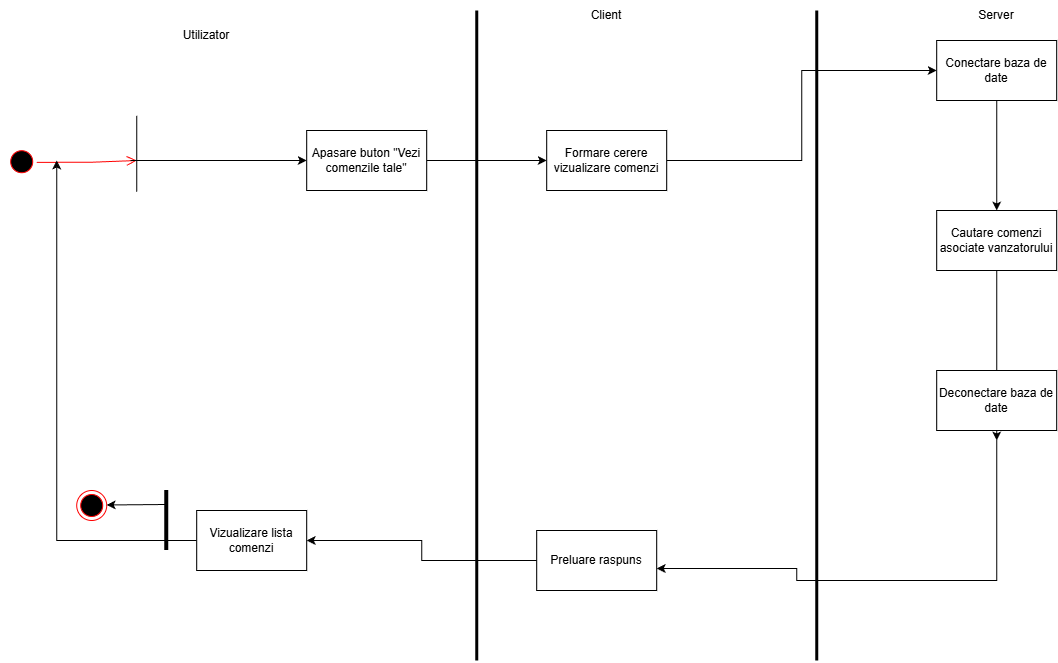

The diagram above was exported from draw.io. Its source (the exported page's mxGraphModel, read from the mxfile embedded in the PNG):
<mxGraphModel dx="1426" dy="811" grid="1" gridSize="10" guides="1" tooltips="1" connect="1" arrows="1" fold="1" page="1" pageScale="1" pageWidth="2339" pageHeight="3300" math="0" shadow="0">
  <root>
    <mxCell id="0" />
    <mxCell id="1" parent="0" />
    <mxCell id="4bf69dKFIjYkgob7FOBO-1" value="rr" style="ellipse;html=1;shape=startState;fillColor=#000000;strokeColor=#ff0000;direction=east;rotation=45;" vertex="1" parent="1">
      <mxGeometry x="356.2132034355964" y="366.2132034355964" width="30" height="30" as="geometry" />
    </mxCell>
    <mxCell id="4bf69dKFIjYkgob7FOBO-2" value="" style="edgeStyle=orthogonalEdgeStyle;html=1;verticalAlign=bottom;endArrow=open;endSize=8;strokeColor=#ff0000;rounded=0;" edge="1" parent="1">
      <mxGeometry relative="1" as="geometry">
        <mxPoint x="486.21" y="380" as="targetPoint" />
        <mxPoint x="386.2132034355954" y="381.8232034355965" as="sourcePoint" />
        <Array as="points">
          <mxPoint x="439.21" y="382" />
          <mxPoint x="439.21" y="381" />
        </Array>
      </mxGeometry>
    </mxCell>
    <mxCell id="4bf69dKFIjYkgob7FOBO-3" value="" style="endArrow=none;html=1;rounded=0;" edge="1" parent="1">
      <mxGeometry width="50" height="50" relative="1" as="geometry">
        <mxPoint x="486.21" y="411.21000000000004" as="sourcePoint" />
        <mxPoint x="486.21" y="335.21" as="targetPoint" />
        <Array as="points">
          <mxPoint x="486.21" y="375.21000000000004" />
        </Array>
      </mxGeometry>
    </mxCell>
    <mxCell id="4bf69dKFIjYkgob7FOBO-4" style="edgeStyle=orthogonalEdgeStyle;rounded=0;orthogonalLoop=1;jettySize=auto;html=1;entryX=0;entryY=0.5;entryDx=0;entryDy=0;" edge="1" parent="1" target="4bf69dKFIjYkgob7FOBO-26">
      <mxGeometry relative="1" as="geometry">
        <mxPoint x="480" y="380" as="sourcePoint" />
      </mxGeometry>
    </mxCell>
    <mxCell id="4bf69dKFIjYkgob7FOBO-8" value="" style="endArrow=none;html=1;rounded=0;strokeWidth=3;" edge="1" parent="1">
      <mxGeometry width="50" height="50" relative="1" as="geometry">
        <mxPoint x="826.21" y="880" as="sourcePoint" />
        <mxPoint x="826.21" y="230" as="targetPoint" />
      </mxGeometry>
    </mxCell>
    <mxCell id="4bf69dKFIjYkgob7FOBO-9" value="Utilizator" style="text;html=1;whiteSpace=wrap;strokeColor=none;fillColor=none;align=center;verticalAlign=middle;rounded=0;" vertex="1" parent="1">
      <mxGeometry x="526.21" y="240" width="60" height="30" as="geometry" />
    </mxCell>
    <mxCell id="4bf69dKFIjYkgob7FOBO-10" value="" style="endArrow=none;html=1;rounded=0;strokeWidth=3;" edge="1" parent="1">
      <mxGeometry width="50" height="50" relative="1" as="geometry">
        <mxPoint x="1166.21" y="880" as="sourcePoint" />
        <mxPoint x="1166.21" y="230" as="targetPoint" />
      </mxGeometry>
    </mxCell>
    <mxCell id="4bf69dKFIjYkgob7FOBO-11" value="Client" style="text;html=1;whiteSpace=wrap;strokeColor=none;fillColor=none;align=center;verticalAlign=middle;rounded=0;" vertex="1" parent="1">
      <mxGeometry x="926.21" y="220" width="60" height="30" as="geometry" />
    </mxCell>
    <mxCell id="4bf69dKFIjYkgob7FOBO-12" style="edgeStyle=orthogonalEdgeStyle;rounded=0;orthogonalLoop=1;jettySize=auto;html=1;entryX=0.5;entryY=0;entryDx=0;entryDy=0;" edge="1" parent="1" source="4bf69dKFIjYkgob7FOBO-13" target="4bf69dKFIjYkgob7FOBO-14">
      <mxGeometry relative="1" as="geometry">
        <mxPoint x="1346.21" y="390" as="targetPoint" />
      </mxGeometry>
    </mxCell>
    <mxCell id="4bf69dKFIjYkgob7FOBO-13" value="Conectare baza de date" style="rounded=0;whiteSpace=wrap;html=1;" vertex="1" parent="1">
      <mxGeometry x="1286.21" y="260" width="120" height="60" as="geometry" />
    </mxCell>
    <mxCell id="4bf69dKFIjYkgob7FOBO-14" value="Cautare comenzi asociate vanzatorului" style="rounded=0;whiteSpace=wrap;html=1;" vertex="1" parent="1">
      <mxGeometry x="1286.21" y="430" width="120" height="60" as="geometry" />
    </mxCell>
    <mxCell id="4bf69dKFIjYkgob7FOBO-15" style="edgeStyle=orthogonalEdgeStyle;rounded=0;orthogonalLoop=1;jettySize=auto;html=1;entryX=0.5;entryY=0;entryDx=0;entryDy=0;exitX=0.5;exitY=1;exitDx=0;exitDy=0;" edge="1" parent="1" source="4bf69dKFIjYkgob7FOBO-14">
      <mxGeometry relative="1" as="geometry">
        <mxPoint x="1346.21" y="550" as="sourcePoint" />
        <mxPoint x="1346.21" y="660" as="targetPoint" />
      </mxGeometry>
    </mxCell>
    <mxCell id="4bf69dKFIjYkgob7FOBO-16" style="edgeStyle=orthogonalEdgeStyle;rounded=0;orthogonalLoop=1;jettySize=auto;html=1;exitX=0;exitY=0.5;exitDx=0;exitDy=0;entryX=1;entryY=0.5;entryDx=0;entryDy=0;" edge="1" parent="1" source="4bf69dKFIjYkgob7FOBO-17" target="4bf69dKFIjYkgob7FOBO-23">
      <mxGeometry relative="1" as="geometry" />
    </mxCell>
    <mxCell id="4bf69dKFIjYkgob7FOBO-17" value="Preluare raspuns" style="rounded=0;whiteSpace=wrap;html=1;" vertex="1" parent="1">
      <mxGeometry x="886.21" y="750" width="120" height="60" as="geometry" />
    </mxCell>
    <mxCell id="4bf69dKFIjYkgob7FOBO-18" style="edgeStyle=orthogonalEdgeStyle;rounded=0;orthogonalLoop=1;jettySize=auto;html=1;exitX=0;exitY=0.5;exitDx=0;exitDy=0;" edge="1" parent="1" source="4bf69dKFIjYkgob7FOBO-23">
      <mxGeometry relative="1" as="geometry">
        <mxPoint x="406.21" y="380" as="targetPoint" />
        <mxPoint x="566.21" y="750" as="sourcePoint" />
      </mxGeometry>
    </mxCell>
    <mxCell id="4bf69dKFIjYkgob7FOBO-19" value="" style="endArrow=none;html=1;rounded=0;strokeWidth=4;" edge="1" parent="1">
      <mxGeometry width="50" height="50" relative="1" as="geometry">
        <mxPoint x="516.21" y="770" as="sourcePoint" />
        <mxPoint x="516.21" y="710" as="targetPoint" />
        <Array as="points">
          <mxPoint x="516.21" y="750" />
        </Array>
      </mxGeometry>
    </mxCell>
    <mxCell id="4bf69dKFIjYkgob7FOBO-20" value="" style="ellipse;html=1;shape=endState;fillColor=#000000;strokeColor=#ff0000;" vertex="1" parent="1">
      <mxGeometry x="426.21" y="710" width="30" height="30" as="geometry" />
    </mxCell>
    <mxCell id="4bf69dKFIjYkgob7FOBO-21" value="" style="edgeStyle=none;orthogonalLoop=1;jettySize=auto;html=1;rounded=0;" edge="1" parent="1">
      <mxGeometry width="100" relative="1" as="geometry">
        <mxPoint x="516.21" y="724" as="sourcePoint" />
        <mxPoint x="456.21" y="724.47" as="targetPoint" />
        <Array as="points" />
      </mxGeometry>
    </mxCell>
    <mxCell id="4bf69dKFIjYkgob7FOBO-22" value="Server" style="text;html=1;whiteSpace=wrap;strokeColor=none;fillColor=none;align=center;verticalAlign=middle;rounded=0;" vertex="1" parent="1">
      <mxGeometry x="1316.21" y="220" width="60" height="30" as="geometry" />
    </mxCell>
    <mxCell id="4bf69dKFIjYkgob7FOBO-23" value="Vizualizare lista comenzi" style="rounded=0;whiteSpace=wrap;html=1;" vertex="1" parent="1">
      <mxGeometry x="546.21" y="730" width="110" height="60" as="geometry" />
    </mxCell>
    <mxCell id="4bf69dKFIjYkgob7FOBO-41" style="edgeStyle=orthogonalEdgeStyle;rounded=0;orthogonalLoop=1;jettySize=auto;html=1;exitX=1;exitY=0.5;exitDx=0;exitDy=0;entryX=0;entryY=0.5;entryDx=0;entryDy=0;" edge="1" parent="1" source="4bf69dKFIjYkgob7FOBO-26" target="4bf69dKFIjYkgob7FOBO-31">
      <mxGeometry relative="1" as="geometry" />
    </mxCell>
    <mxCell id="4bf69dKFIjYkgob7FOBO-26" value="Apasare buton &quot;Vezi comenzile tale&quot;" style="rounded=0;whiteSpace=wrap;html=1;" vertex="1" parent="1">
      <mxGeometry x="656.21" y="350" width="120" height="60" as="geometry" />
    </mxCell>
    <mxCell id="4bf69dKFIjYkgob7FOBO-30" style="edgeStyle=orthogonalEdgeStyle;rounded=0;orthogonalLoop=1;jettySize=auto;html=1;exitX=1;exitY=0.5;exitDx=0;exitDy=0;entryX=0;entryY=0.5;entryDx=0;entryDy=0;" edge="1" parent="1" source="4bf69dKFIjYkgob7FOBO-31" target="4bf69dKFIjYkgob7FOBO-13">
      <mxGeometry relative="1" as="geometry" />
    </mxCell>
    <mxCell id="4bf69dKFIjYkgob7FOBO-31" value="Formare cerere vizualizare comenzi" style="rounded=0;whiteSpace=wrap;html=1;" vertex="1" parent="1">
      <mxGeometry x="896.21" y="350" width="120" height="60" as="geometry" />
    </mxCell>
    <mxCell id="4bf69dKFIjYkgob7FOBO-39" value="Deconectare baza de date" style="rounded=0;whiteSpace=wrap;html=1;" vertex="1" parent="1">
      <mxGeometry x="1286.21" y="590" width="120" height="60" as="geometry" />
    </mxCell>
    <mxCell id="4bf69dKFIjYkgob7FOBO-40" style="edgeStyle=orthogonalEdgeStyle;rounded=0;orthogonalLoop=1;jettySize=auto;html=1;exitX=0.5;exitY=1;exitDx=0;exitDy=0;" edge="1" parent="1" source="4bf69dKFIjYkgob7FOBO-39">
      <mxGeometry relative="1" as="geometry">
        <mxPoint x="1006.21" y="788" as="targetPoint" />
        <Array as="points">
          <mxPoint x="1346.21" y="800" />
          <mxPoint x="1146.21" y="800" />
          <mxPoint x="1146.21" y="788" />
        </Array>
      </mxGeometry>
    </mxCell>
  </root>
</mxGraphModel>